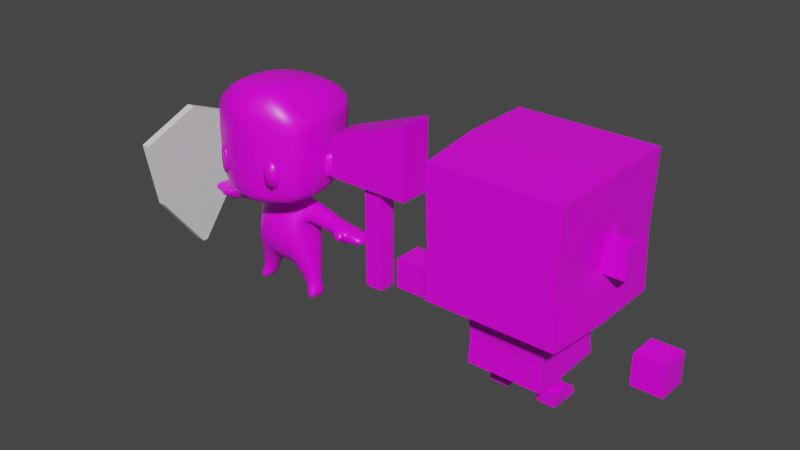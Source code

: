 # Source: HumanoidNew4.blend  (saved by Blender 3.3.6; exported with 4.5.12 LTS)
import bpy
from mathutils import Matrix  # noqa: F401  (used for matrix-valued properties, if any)

bpy.ops.wm.read_factory_settings(use_empty=True)
scene = bpy.context.scene
scene.name = 'Scene'

# ---- collections
col_collection = bpy.data.collections.new('Collection'); scene.collection.children.link(col_collection)
col_collection_2 = bpy.data.collections.new('Collection 2'); scene.collection.children.link(col_collection_2)

# ---- images (referenced by path relative to the original .blend; pixels are not part of the script)
import os
ASSET_DIR = os.environ.get("B2B_ASSET_DIR", "")  # directory of the original .blend (textures are referenced by path, not embedded)
HERE = os.path.dirname(os.path.abspath(__file__))  # packed textures are extracted next to this script under _unpacked/

def load_image(name, relpath, width, height, colorspace="sRGB"):
    """Load a texture the original file referenced (path relative to the .blend, or extracted next to this script)."""
    p = next((c for c in (os.path.join(HERE, relpath), os.path.join(ASSET_DIR, relpath)) if relpath and os.path.exists(c)), "")
    if p:
        img = bpy.data.images.load(p, check_existing=True)
        img.name = name
    else:  # same state as the original file: an image datablock whose file is absent (Cycles renders it pink)
        img = bpy.data.images.new(name, width, height)
        img.source = "FILE"
        img.filepath = "//" + (relpath or name)
    img.colorspace_settings.name = colorspace
    return img
img_palette_psd = load_image('Palette.psd', 'Palette.psd', 1024, 1024, 'sRGB')
img_palette_psd_002 = load_image('Palette.psd.002', 'Palette.psd', 1024, 1024, 'sRGB')

# ---- materials (node trees are filled in below, after node groups)
mat_palette = bpy.data.materials.new('Palette')
mat_palette.alpha_threshold = 0.0
mat_palette.use_transparent_shadow = False
mat_palette.line_color = (0.0, 0.0, 0.0, 1.0)
mat_palette_002 = bpy.data.materials.new('Palette.002')
mat_palette_002.alpha_threshold = 0.0
mat_palette_002.use_transparent_shadow = False
mat_palette_002.line_color = (0.0, 0.0, 0.0, 1.0)

# ---- material node trees
mat_palette.use_nodes = True; mat_palette.node_tree.nodes.clear()
_N = mat_palette.node_tree.nodes; _L = mat_palette.node_tree.links
n0 = _N.new('ShaderNodeOutputMaterial'); n0.name = 'Material Output'; n0.location = (300, 300)
n1 = _N.new('ShaderNodeBsdfPrincipled'); n1.name = 'Principled BSDF'; n1.location = (10, 300)
n1.distribution = 'GGX'
n1.subsurface_method = 'BURLEY'
n1.inputs[2].default_value = 0.4
n1.inputs[3].default_value = 1.45
n1.inputs[27].default_value = (0.0, 0.0, 0.0, 1.0)
n1.inputs[28].default_value = 1.0
n2 = _N.new('ShaderNodeTexImage'); n2.name = 'Image Texture'; n2.location = (-164, 558)
n2.image = img_palette_psd
_L.new(n1.outputs[0], n0.inputs[0])
_L.new(n2.outputs[0], n1.inputs[0])
n0.is_active_output = True
mat_palette_002.use_nodes = True; mat_palette_002.node_tree.nodes.clear()
_N = mat_palette_002.node_tree.nodes; _L = mat_palette_002.node_tree.links
n0 = _N.new('ShaderNodeOutputMaterial'); n0.name = 'Material Output'; n0.location = (300, 300)
n1 = _N.new('ShaderNodeBsdfPrincipled'); n1.name = 'Principled BSDF'; n1.location = (10, 300)
n1.distribution = 'GGX'
n1.subsurface_method = 'BURLEY'
n1.inputs[2].default_value = 0.4
n1.inputs[3].default_value = 1.45
n1.inputs[27].default_value = (0.0, 0.0, 0.0, 1.0)
n1.inputs[28].default_value = 1.0
n2 = _N.new('ShaderNodeTexImage'); n2.name = 'Image Texture'; n2.location = (-164, 558)
n2.image = img_palette_psd_002
_L.new(n1.outputs[0], n0.inputs[0])
_L.new(n2.outputs[0], n1.inputs[0])
n0.is_active_output = True

# ---- world
world_world = bpy.data.worlds.new('World'); scene.world = world_world
world_world.use_nodes = True; world_world.node_tree.nodes.clear()
_N = world_world.node_tree.nodes; _L = world_world.node_tree.links
n0 = _N.new('ShaderNodeOutputWorld'); n0.name = 'World Output'; n0.location = (300, 300)
n1 = _N.new('ShaderNodeBackground'); n1.name = 'Background'; n1.location = (10, 300)
n1.inputs[0].default_value = (0.05088, 0.05088, 0.05088, 1.0)
_L.new(n1.outputs[0], n0.inputs[0])
n0.is_active_output = True
world_world.color = (0.05088, 0.05088, 0.05088)
world_world.use_sun_shadow = False
world_world.sun_shadow_jitter_overblur = 0.0

# ---- meshes
me_cube_007 = bpy.data.meshes.new('Cube.007')
me_cube_007.from_pydata([(-0.1505, 0.024, 0.347), (-0.1617, 0.03457, 0.4096), (-0.1108, -0.005527, 0.3424), (-0.1096, -0.004439, 0.3982), (-0.1634, 0.006599, 0.3476), (-0.1746, 0.01717, 0.4103), (-0.1237, -0.02293, 0.343), (-0.1224, -0.02184, 0.3988), (-0.09361, 0.01711, 0.03638), (-0.05886, 0.01711, 0.03638), (-0.08795, -0.01436, 0.03638), (-0.0624, -0.01321, 0.03638), (-0.1312, -0.08466, 0.5064), (-0.08572, 0.1263, 0.4212), (-0.1336, -0.08806, 0.378), (-0.1377, 0.0007879, 0.5064), (-0.141, 0.0007775, 0.3764), (-0.102, 0.0191, 0.001785), (-0.06929, 0.0191, 0.001785), (-0.07318, -0.02497, 0.001785), (-0.09722, -0.0266, 0.001785), (-0.2452, 0.02849, 0.1977), (-0.2619, 0.02849, 0.2171), (-0.2082, 0.02442, 0.2005), (-0.2211, 0.03111, 0.2286), (-0.2444, -0.02435, 0.1969), (-0.2619, -0.02435, 0.2171), (-0.2082, -0.02167, 0.2015), (-0.2211, -0.03091, 0.2286), (-9.857e-09, -0.1127, 0.5693), (-1.706e-08, 0.1458, 0.4212), (6.524e-11, 0.0007879, 0.5734), (-0.07932, -0.02395, 0.08654), (-0.08248, 0.02782, 0.08561), (-0.07296, -0.03596, 0.147), (-0.07145, 0.05162, 0.1473), (2.35e-09, 0.02692, 0.07949), (-2.703e-09, -0.03092, 0.08209), (-5.655e-09, -0.06469, 0.1476), (4.686e-09, 0.05365, 0.1478), (-0.09361, -1.475e-05, 0.03638), (-0.03157, 0.02924, 0.08576), (-0.03444, -0.02737, 0.08669), (-0.09088, 0.01188, 0.08611), (-0.07032, -0.01021, 0.2579), (-0.08357, 0.01746, 0.2606), (1.92e-09, 0.02201, 0.2774), (-0.01413, 0.01679, 0.2773), (-1.281e-08, -0.1465, 0.3778), (-0.0814, 0.02711, 0.1472), (-0.09703, -0.1237, 0.3354), (-0.09703, -0.1237, 0.4134), (-0.05921, -0.1387, 0.3354), (-0.05921, -0.1387, 0.4134), (-0.05822, -0.1321, 0.4134), (-0.05803, -0.1325, 0.3355), (-0.09604, -0.1172, 0.4134), (-0.09603, -0.1175, 0.3355), (-0.1071, -0.08, 0.2907), (-0.1233, -0.08893, 0.3159), (-0.08411, 0.1122, 0.3673), (-0.08206, 0.1016, 0.3337), (-0.1324, 0.001849, 0.3159), (-0.1197, 0.003267, 0.295), (-1.281e-08, -0.1465, 0.3065), (0.0004985, -0.1269, 0.2814), (-1.475e-08, 0.1299, 0.3441), (-0.04059, 0.1213, 0.3416), (-1.751e-08, 0.1406, 0.3751), (-2.375e-09, -0.02713, 0.2603), (-0.009377, -0.00722, 0.2698), (-0.01557, 0.01348, 0.2706), (-0.05351, 0.05812, 0.3009), (6.558e-09, 0.07505, 0.3064), (-0.05495, -0.1398, 0.3779), (-0.05024, -0.1054, 0.5693), (-0.0552, -0.1356, 0.3085), (-0.03085, -0.02651, 0.2599), (-0.05005, -0.1191, 0.2837), (-0.05015, 0.0007879, 0.5693), (-0.07262, -0.09391, 0.5637), (-0.06902, 0.0007879, 0.5634), (-1.281e-08, -0.1465, 0.5219), (-0.05231, -0.1384, 0.5185), (-0.0531, -0.1385, 0.4896), (-1.291e-08, -0.1478, 0.4895), (-0.1414, 0.0007842, 0.4891), (-0.1354, -0.08516, 0.4869), (-0.005529, -0.009437, 0.2696), (-0.0002538, -0.01105, 0.2696), (-0.0676, -0.02707, 0.2161), (-0.06757, 0.02474, 0.2197), (-0.05196, 0.046, 0.2199), (9.049e-09, -0.05376, 0.21), (-0.0002538, -0.01134, 0.275), (-0.005442, -0.009503, 0.275), (-0.01545, 0.01348, 0.277), (-0.01042, -0.007514, 0.2752), (-0.01634, -0.1254, 0.2821), (-0.01261, -0.02687, 0.2603), (-0.01981, -0.06408, 0.1474), (-0.01645, -0.05264, 0.21), (-0.01573, 0.003608, 0.2697), (-0.03437, -0.05005, 0.2104), (-0.03797, -0.06227, 0.1473), (-0.05521, -0.01918, 0.2595), (-0.0583, -0.05635, 0.1472), (-0.05499, -0.04292, 0.2119), (-0.01547, -0.002455, 0.2759), (-0.01398, -0.002347, 0.2697), (-0.0172, 0.003928, 0.2763), (-0.02056, -0.1458, 0.3065), (-0.1182, -0.04759, 0.2925), (-0.1324, -0.05041, 0.3159), (-0.07654, -0.01764, 0.03638), (-0.06287, -0.02835, 0.08662), (-0.08435, -0.03446, 0.001785), (-0.1424, -0.04848, 0.4878), (-0.1377, -0.04772, 0.5064), (-0.1412, -0.04992, 0.3773), (-0.06837, 0.06607, 0.5497), (-0.08267, 0.1302, 0.503), (-1.69e-08, 0.1476, 0.503), (-1.368e-08, 0.1204, 0.5395), (-0.04753, 0.1201, 0.5337), (-0.04372, 0.1417, 0.4212), (-0.04662, 0.1425, 0.503), (-0.06782, 0.12, 0.5318), (-0.06679, 0.1369, 0.503), (-0.0652, 0.1357, 0.4212), (-0.02107, -0.1479, 0.3779), (-0.01991, -0.1111, 0.5734), (-0.02147, -0.1459, 0.4895), (-0.02186, -0.1451, 0.521), (-0.1041, -0.1176, 0.4882), (-0.09848, -0.1171, 0.513), (-0.098, -0.1137, 0.3117), (-0.08352, -0.1026, 0.2859), (-0.1047, -0.1207, 0.3779), (-0.112, 0.04377, 0.3052), (-0.1216, 0.06285, 0.4031), (-0.1254, 0.06417, 0.5068), (-0.1211, 0.05124, 0.3232), (-0.1239, 0.06489, 0.4882), (-0.08546, 0.1306, 0.4871), (-0.04216, 0.1331, 0.3736), (-0.03766, 0.07191, 0.3033), (-7.207e-09, 0.06404, 0.5587), (-0.05076, 0.06554, 0.555), (-0.02242, 0.1202, 0.5368), (-0.02264, 0.146, 0.503), (-0.02422, 0.0007879, 0.5734), (-0.02383, 0.06475, 0.557), (-0.02172, 0.1385, 0.3743), (-0.02106, 0.1458, 0.4212), (-0.01103, 0.01963, 0.2773), (-0.02054, 0.07486, 0.306), (-0.02103, 0.1278, 0.3432), (6.43e-11, 0.0007544, 0.08091), (-0.0137, 0.000879, 0.08187), (-0.01631, -0.02972, 0.08389), (-0.01488, 0.02803, 0.08149), (-0.06929, 0.0005783, 0.001785), (-0.02711, 0.001006, 0.08622), (-0.05886, 0.0007668, 0.03638), (-0.1181, 0.01781, 0.2538), (-0.1182, -0.01139, 0.2525), (-0.1112, -0.02244, 0.211), (-0.1132, 0.02323, 0.2156), (-0.1737, 0.01672, 0.2355), (-0.1738, -0.01611, 0.2364), (-0.1695, -0.02054, 0.2051), (-0.1709, 0.02197, 0.2072), (-0.2069, 0.02477, 0.2303), (-0.2068, -0.02337, 0.23), (-0.1971, -0.01596, 0.1845), (-0.1987, 0.01808, 0.1847), (-0.1715, -0.02691, 0.2142), (-0.1988, -0.02712, 0.2069), (-0.0792, 0.02903, 0.2422), (-0.1715, 0.02615, 0.2168), (-0.1146, 0.02799, 0.2328), (-0.2006, 0.02476, 0.209), (-0.1976, -0.0007279, 0.1832), (-0.1694, -0.00161, 0.202), (-0.06758, -0.005414, 0.213), (-0.08826, -0.008918, 0.08633), (-0.08145, -0.009517, 0.1471), (-0.1112, -0.001369, 0.2087), (-0.05844, -0.01246, 0.2633), (-0.05833, 0.01811, 0.2675), (3.655e-09, 0.04185, 0.227), (-0.04211, 0.03818, 0.2447), (3.219e-09, 0.03687, 0.2486), (-0.06093, 0.03445, 0.242), (2.075e-09, 0.02378, 0.2705), (-0.009786, 0.01731, 0.2705), (-0.01299, 0.01519, 0.2705), (-0.03388, 0.0256, 0.2623), (2.742e-09, 0.03141, 0.2631), (-0.009957, 0.02893, 0.2627), (-0.02116, 0.02742, 0.2626), (-0.02066, 0.05524, 0.1477), (-0.0134, 0.04417, 0.2255), (-0.01135, 0.03722, 0.2476), (-0.02605, 0.03749, 0.2468), (-0.03217, 0.04623, 0.2242), (-0.04261, 0.05527, 0.1475), (-0.2057, -0.001776, 0.1986), (-0.2448, -0.0003965, 0.1976), (-0.114, 0.1064, 0.5048), (-0.1123, 0.1066, 0.4877), (-0.1105, 0.1066, 0.4183), (-0.09821, 0.08286, 0.3231), (-0.103, 0.09074, 0.348), (-0.02217, -0.0523, 0.5734), (-4.714e-09, -0.05388, 0.5734), (-0.05019, -0.05032, 0.5693), (-0.07091, -0.04908, 0.5635), (-0.09991, -0.0009217, 0.001785), (-0.05876, 0.02848, 0.08568), (-0.07612, 0.01711, 0.03638), (-0.08573, 0.0191, 0.001785), (-0.1677, 0.0379, 0.3798), (-0.1101, -0.004884, 0.3753), (-0.1806, 0.0205, 0.3804), (-0.123, -0.02229, 0.376), (-0.1388, 0.0152, 0.3426), (-0.1517, -0.002205, 0.3432), (-0.1389, 0.01782, 0.4125), (-0.1518, 0.0004179, 0.4132), (-0.1518, -0.0008933, 0.3782), (-0.1389, 0.01651, 0.3776), (-0.2068, -0.001333, 0.2301), (-0.2211, -0.001572, 0.2286), (-0.2619, -0.001283, 0.2171), (-0.02171, 0.1459, 0.4835), (-0.04507, 0.1431, 0.4849), (-0.06642, 0.1394, 0.4855), (-1.699e-08, 0.1465, 0.4825), (-0.06371, 0.1244, 0.3722), (-0.06127, 0.1096, 0.3387), (-0.1182, 0.001191, 0.256), (-0.05839, 0.002645, 0.2654), (-0.1737, -0.0004156, 0.239), (-0.0769, 0.002186, 0.2622), (-0.2179, -0.04205, 0.2226), (-0.1853, -0.03772, 0.2327), (-0.1816, -0.04442, 0.2092), (-0.2081, -0.04195, 0.1999), (-0.05502, 0.04688, 0.2085), (6.745e-09, -0.05547, 0.2002), (-0.06844, -0.02846, 0.2053), (-0.06974, 0.02511, 0.2084), (-0.01697, -0.05443, 0.2002), (-0.06976, -0.006056, 0.2027), (-0.05551, -0.04503, 0.2017), (-0.03493, -0.05197, 0.2005), (3.817e-09, 0.0437, 0.2146), (-0.01454, 0.0459, 0.2133), (-0.03381, 0.04765, 0.2122), (-0.06254, 0.01781, 0.02418), (-0.07929, -0.02357, 0.02418), (-0.0662, -0.01735, 0.02418), (-0.09122, -0.01867, 0.02418), (-0.09657, 0.01781, 0.02418), (-0.06254, 0.0007004, 0.02418), (-0.09583, -0.0003345, 0.02418), (-0.07951, 0.01781, 0.02418)], [], [(232, 229, 3, 224), (224, 3, 7, 226), (231, 230, 5, 225), (225, 5, 1, 223), (227, 228, 4, 0), (230, 229, 1, 5), (262, 263, 11, 114), (40, 186, 43), (40, 10, 32, 186), (221, 220, 41, 9), (60, 214, 212, 13), (70, 97, 108, 109), (60, 240, 241, 61), (14, 87, 117, 119), (188, 185, 90, 167), (268, 222, 17, 265), (18, 162, 219, 17, 222), (267, 40, 8, 265), (266, 162, 18, 261), (21, 22, 24, 23), (27, 28, 26, 25), (25, 26, 235, 209), (23, 208, 209, 21), (28, 234, 235, 26), (72, 61, 241), (140, 142, 62, 16), (220, 35, 207, 41), (35, 220, 33), (115, 42, 104, 106), (177, 171, 167, 166, 170), (41, 161, 159, 163), (186, 32, 34, 187), (67, 145, 153, 157), (123, 149, 152, 147), (48, 130, 111, 64), (239, 236, 150, 122), (54, 53, 52, 55), (52, 53, 51, 50), (57, 50, 51, 56), (52, 50, 57, 55), (56, 51, 53, 54), (60, 13, 129, 240), (59, 113, 112, 58), (61, 213, 214, 60), (58, 137, 136, 59), (146, 67, 157, 156), (119, 113, 59, 14), (96, 139, 213, 72, 47), (112, 110, 108, 58), (121, 210, 127), (135, 83, 75, 80), (76, 74, 138, 136), (76, 78, 98, 111), (79, 217, 215, 151), (81, 218, 217, 79), (237, 238, 128, 126), (82, 133, 132, 85), (83, 135, 134, 84), (85, 132, 130, 48), (84, 134, 138, 74), (103, 101, 99, 77), (102, 110, 96, 71), (99, 88, 70, 77), (70, 88, 95, 97), (254, 101, 103, 257), (257, 103, 107, 256), (96, 63, 139), (250, 35, 49, 253), (94, 95, 88, 89), (89, 88, 99, 69), (108, 97, 78, 137), (259, 203, 191, 258), (254, 251, 93, 101), (45, 245, 243, 190), (103, 77, 105, 107), (255, 252, 90, 185), (109, 108, 110, 102), (102, 189, 105, 109), (98, 78, 97, 95), (77, 70, 109, 105), (111, 98, 65, 64), (44, 90, 107, 105), (112, 113, 62, 63), (112, 63, 96, 110), (264, 20, 116, 262), (164, 163, 42, 11), (267, 219, 20, 264), (268, 221, 9, 261), (266, 164, 11, 263), (62, 113, 119, 16), (119, 117, 86, 16), (86, 117, 118, 15), (147, 152, 151, 31), (142, 139, 63, 62), (125, 237, 236, 154), (126, 124, 149, 150), (79, 148, 120, 81), (129, 238, 237, 125), (128, 127, 124, 126), (131, 133, 82, 29), (120, 141, 15, 81), (111, 130, 74, 76), (130, 132, 84, 74), (118, 117, 87, 12), (136, 137, 78, 76), (136, 138, 14, 59), (135, 80, 12), (138, 134, 87, 14), (132, 133, 83, 84), (58, 108, 137), (134, 135, 12, 87), (140, 143, 211, 212), (15, 141, 143, 86), (86, 143, 140, 16), (145, 125, 154, 153), (146, 156, 155, 47), (75, 83, 133, 131), (121, 127, 128), (120, 127, 210, 141), (120, 148, 124, 127), (47, 72, 146), (151, 215, 216, 31), (151, 152, 148, 79), (152, 149, 124, 148), (150, 149, 123, 122), (153, 154, 30, 68), (154, 236, 239, 30), (155, 156, 73, 46), (156, 157, 66, 73), (157, 153, 68, 66), (164, 9, 41, 163), (163, 159, 160, 42), (160, 37, 38, 100), (161, 41, 207, 202), (160, 159, 158, 37), (43, 186, 187, 49), (114, 115, 32, 10), (158, 159, 161, 36), (245, 242, 166, 44), (165, 242, 245, 45), (168, 91, 185, 188), (242, 244, 170, 166), (172, 180, 181, 168), (172, 168, 188, 184), (166, 167, 90, 44), (244, 233, 174, 170), (178, 177, 248, 249), (176, 172, 184, 183), (176, 182, 180, 172), (23, 182, 176), (23, 176, 183, 208), (28, 27, 178, 174), (24, 234, 233, 173), (177, 178, 175, 171), (168, 181, 179, 91), (169, 244, 242, 165), (180, 182, 173, 169), (33, 8, 40, 43), (42, 160, 100, 104), (181, 180, 169, 165), (179, 181, 165, 45), (183, 184, 171, 175), (256, 107, 90, 252), (105, 189, 44), (190, 243, 102, 71), (91, 179, 194), (259, 202, 207, 260), (191, 203, 204, 193), (192, 194, 190, 198), (193, 204, 200, 199), (190, 194, 179, 45), (195, 196, 155, 46), (155, 196, 197, 47), (47, 197, 71, 96), (198, 190, 71), (199, 200, 196, 195), (196, 200, 201, 197), (197, 201, 198, 71), (114, 11, 42, 115), (260, 207, 35, 250), (200, 204, 205, 201), (43, 49, 35, 33), (204, 203, 206, 205), (205, 206, 92, 192), (201, 205, 192, 198), (115, 106, 34, 32), (161, 202, 39, 36), (92, 91, 194, 192), (220, 221, 8, 33), (208, 183, 175, 27), (209, 208, 27, 25), (144, 211, 210, 121), (212, 214, 142, 140), (72, 213, 61), (214, 213, 139, 142), (218, 118, 12, 80), (212, 211, 144, 13), (217, 218, 80, 75), (216, 215, 131, 29), (215, 217, 75, 131), (219, 162, 19, 116, 20), (4, 225, 223, 0), (228, 231, 225, 4), (2, 224, 226, 6), (227, 232, 224, 2), (0, 223, 232, 227), (6, 226, 231, 228), (7, 3, 229, 230), (2, 6, 228, 227), (226, 7, 230, 231), (223, 1, 229, 232), (178, 27, 175), (182, 23, 24, 173), (233, 234, 28, 174), (235, 234, 24, 22), (209, 235, 22, 21), (236, 237, 126, 150), (128, 238, 144, 121), (218, 81, 15, 118), (144, 238, 129, 13), (241, 67, 146, 72), (241, 240, 145, 67), (240, 129, 125, 145), (233, 244, 169, 173), (210, 211, 143, 141), (102, 243, 189), (184, 188, 167, 171), (243, 245, 44, 189), (246, 249, 248, 247), (177, 170, 247, 248), (174, 178, 249, 246), (170, 174, 246, 247), (255, 185, 91, 253), (187, 255, 253, 49), (206, 260, 250, 92), (203, 259, 260, 206), (106, 256, 252, 34), (187, 34, 252, 255), (100, 38, 251, 254), (202, 259, 258, 39), (92, 250, 253, 91), (104, 257, 256, 106), (100, 254, 257, 104), (162, 266, 263, 19), (222, 268, 261, 18), (40, 267, 264, 10), (10, 264, 262, 114), (164, 266, 261, 9), (219, 267, 265, 17), (221, 268, 265, 8), (116, 19, 263, 262), (98, 95, 94, 65), (101, 93, 69, 99)])
me_cube_007.polygons.foreach_set('use_smooth', [True] * 253)
_k = {(51, 53): 1.0, (50, 51): 1.0, (50, 52): 1.0, (52, 53): 1.0}
me_cube_007.attributes.new('crease_edge', 'FLOAT', 'EDGE').data.foreach_set('value', [_k.get((min(e.vertices), max(e.vertices)), 0.0) for e in me_cube_007.edges])
_uv = me_cube_007.uv_layers.new(name='UVMap')
_uv.uv.foreach_set('vector', [0.08032, 0.9172, 0.08032, 0.9172, 0.08032, 0.9172, 0.08032, 0.9172, 0.08032, 0.9172, 0.08032, 0.9172, 0.08032, 0.9172, 0.08032, 0.9172, 0.08032, 0.9172, 0.08032, 0.9172, 0.08032, 0.9172, 0.08032, 0.9172, 0.08032, 0.9172, 0.08032, 0.9172, 0.08032, 0.9172, 0.08032, 0.9172, 0.08032, 0.9172, 0.08032, 0.9172, 0.08032, 0.9172, 0.08032, 0.9172, 0.08032, 0.9172, 0.08032, 0.9172, 0.08032, 0.9172, 0.08032, 0.9172, 0.08032, 0.9172, 0.08032, 0.9172, 0.08032, 0.9172, 0.08032, 0.9172, 0.08032, 0.9172, 0.08032, 0.9172, 0.08032, 0.9172, 0.08032, 0.9172, 0.08032, 0.9172, 0.08032, 0.9172, 0.08032, 0.9172, 0.08032, 0.9172, 0.08032, 0.9172, 0.08032, 0.9172, 0.08032, 0.9172, 0.08032, 0.9172, 0.08032, 0.9172, 0.08032, 0.9172, 0.08032, 0.9172, 0.08032, 0.9172, 0.08032, 0.9172, 0.08032, 0.9172, 0.08032, 0.9172, 0.08032, 0.9172, 0.08032, 0.9172, 0.08032, 0.9172, 0.08032, 0.9172, 0.08032, 0.9172, 0.08032, 0.9172, 0.08032, 0.9172, 0.08032, 0.9172, 0.08032, 0.9172, 0.08032, 0.9172, 0.08032, 0.9172, 0.08032, 0.9172, 0.08032, 0.9172, 0.08032, 0.9172, 0.08032, 0.9172, 0.08032, 0.9172, 0.08032, 0.9172, 0.08032, 0.9172, 0.08032, 0.9172, 0.08032, 0.9172, 0.08032, 0.9172, 0.08032, 0.9172, 0.08032, 0.9172, 0.08032, 0.9172, 0.08032, 0.9172, 0.08032, 0.9172, 0.08032, 0.9172, 0.08032, 0.9172, 0.08032, 0.9172, 0.08032, 0.9172, 0.08032, 0.9172, 0.08032, 0.9172, 0.08032, 0.9172, 0.08032, 0.9172, 0.08032, 0.9172, 0.08032, 0.9172, 0.08032, 0.9172, 0.08032, 0.9172, 0.08032, 0.9172, 0.08032, 0.9172, 0.08032, 0.9172, 0.08032, 0.9172, 0.08032, 0.9172, 0.08032, 0.9172, 0.08032, 0.9172, 0.08032, 0.9172, 0.08032, 0.9172, 0.08032, 0.9172, 0.08032, 0.9172, 0.08032, 0.9172, 0.08032, 0.9172, 0.08032, 0.9172, 0.08032, 0.9172, 0.08032, 0.9172, 0.08032, 0.9172, 0.08032, 0.9172, 0.08032, 0.9172, 0.08032, 0.9172, 0.08032, 0.9172, 0.08032, 0.9172, 0.08032, 0.9172, 0.08032, 0.9172, 0.08032, 0.9172, 0.08032, 0.9172, 0.08032, 0.9172, 0.08032, 0.9172, 0.08032, 0.9172, 0.08032, 0.9172, 0.08032, 0.9172, 0.08032, 0.9172, 0.08032, 0.9172, 0.08032, 0.9172, 0.08032, 0.9172, 0.08032, 0.9172, 0.08032, 0.9172, 0.08032, 0.9172, 0.08032, 0.9172, 0.08032, 0.9172, 0.08032, 0.9172, 0.08032, 0.9172, 0.08032, 0.9172, 0.08032, 0.9172, 0.08032, 0.9172, 0.08032, 0.9172, 0.08032, 0.9172, 0.08032, 0.9172, 0.08032, 0.9172, 0.08032, 0.9172, 0.08032, 0.9172, 0.08032, 0.9172, 0.08032, 0.9172, 0.08032, 0.9172, 0.08032, 0.9172, 0.08032, 0.9172, 0.08032, 0.9172, 0.08032, 0.9172, 0.625, 0.4461, 0.625, 0.5, 0.375, 0.5, 0.3766, 0.4495, 0.375, 0.5, 0.625, 0.5, 0.625, 0.75, 0.375, 0.75, 0.375, 0.8005, 0.375, 0.75, 0.625, 0.75, 0.625, 0.8039, 0.375, 0.5, 0.375, 0.75, 0.3245, 0.75, 0.3245, 0.5, 0.6789, 0.75, 0.625, 0.75, 0.625, 0.5, 0.6789, 0.5, 0.08032, 0.9172, 0.08032, 0.9172, 0.08032, 0.9172, 0.08032, 0.9172, 0.08032, 0.9172, 0.08032, 0.9172, 0.08032, 0.9172, 0.08032, 0.9172, 0.08032, 0.9172, 0.08032, 0.9172, 0.08032, 0.9172, 0.08032, 0.9172, 0.08032, 0.9172, 0.08032, 0.9172, 0.08032, 0.9172, 0.08032, 0.9172, 0.08032, 0.9172, 0.08032, 0.9172, 0.08032, 0.9172, 0.08032, 0.9172, 0.08032, 0.9172, 0.08032, 0.9172, 0.08032, 0.9172, 0.08032, 0.9172, 0.08032, 0.9172, 0.08032, 0.9172, 0.08032, 0.9172, 0.08032, 0.9172, 0.08032, 0.9172, 0.08032, 0.9172, 0.08032, 0.9172, 0.08032, 0.9172, 0.08032, 0.9172, 0.08032, 0.9172, 0.08032, 0.9172, 0.08032, 0.9172, 0.08032, 0.9172, 0.08032, 0.9172, 0.08032, 0.9172, 0.08032, 0.9172, 0.08032, 0.9172, 0.08032, 0.9172, 0.08032, 0.9172, 0.08032, 0.9172, 0.08032, 0.9172, 0.08032, 0.9172, 0.08032, 0.9172, 0.08032, 0.9172, 0.08032, 0.9172, 0.08032, 0.9172, 0.08032, 0.9172, 0.08032, 0.9172, 0.08032, 0.9172, 0.08032, 0.9172, 0.08032, 0.9172, 0.08032, 0.9172, 0.08032, 0.9172, 0.08032, 0.9172, 0.08032, 0.9172, 0.08032, 0.9172, 0.08032, 0.9172, 0.08032, 0.9172, 0.08032, 0.9172, 0.08032, 0.9172, 0.08032, 0.9172, 0.08032, 0.9172, 0.08032, 0.9172, 0.08032, 0.9172, 0.08032, 0.9172, 0.08032, 0.9172, 0.08032, 0.9172, 0.08032, 0.9172, 0.08032, 0.9172, 0.08032, 0.9172, 0.08032, 0.9172, 0.08032, 0.9172, 0.08032, 0.9172, 0.08032, 0.9172, 0.08032, 0.9172, 0.08032, 0.9172, 0.08032, 0.9172, 0.08032, 0.9172, 0.08032, 0.9172, 0.08032, 0.9172, 0.08032, 0.9172, 0.08032, 0.9172, 0.08032, 0.9172, 0.08032, 0.9172, 0.08032, 0.9172, 0.08032, 0.9172, 0.08032, 0.9172, 0.08032, 0.9172, 0.08032, 0.9172, 0.08032, 0.9172, 0.08032, 0.9172, 0.08032, 0.9172, 0.08032, 0.9172, 0.08032, 0.9172, 0.08032, 0.9172, 0.08032, 0.9172, 0.08032, 0.9172, 0.08032, 0.9172, 0.08032, 0.9172, 0.08032, 0.9172, 0.08032, 0.9172, 0.08032, 0.9172, 0.08032, 0.9172, 0.08032, 0.9172, 0.08032, 0.9172, 0.08032, 0.9172, 0.08032, 0.9172, 0.08032, 0.9172, 0.08032, 0.9172, 0.08032, 0.9172, 0.08032, 0.9172, 0.08032, 0.9172, 0.08032, 0.9172, 0.08032, 0.9172, 0.08032, 0.9172, 0.08032, 0.9172, 0.08032, 0.9172, 0.08032, 0.9172, 0.08032, 0.9172, 0.08032, 0.9172, 0.08032, 0.9172, 0.08032, 0.9172, 0.08032, 0.9172, 0.08032, 0.9172, 0.08032, 0.9172, 0.08032, 0.9172, 0.08032, 0.9172, 0.08032, 0.9172, 0.08032, 0.9172, 0.08032, 0.9172, 0.08032, 0.9172, 0.08032, 0.9172, 0.08032, 0.9172, 0.08032, 0.9172, 0.08032, 0.9172, 0.08032, 0.9172, 0.08032, 0.9172, 0.08032, 0.9172, 0.08032, 0.9172, 0.08032, 0.9172, 0.08032, 0.9172, 0.08032, 0.9172, 0.08032, 0.9172, 0.08032, 0.9172, 0.08032, 0.9172, 0.08032, 0.9172, 0.08032, 0.9172, 0.08032, 0.9172, 0.08032, 0.9172, 0.08032, 0.9172, 0.08032, 0.9172, 0.08032, 0.9172, 0.08032, 0.9172, 0.08032, 0.9172, 0.08032, 0.9172, 0.08032, 0.9172, 0.08032, 0.9172, 0.08032, 0.9172, 0.08032, 0.9172, 0.08032, 0.9172, 0.08032, 0.9172, 0.08032, 0.9172, 0.08032, 0.9172, 0.08032, 0.9172, 0.08032, 0.9172, 0.08032, 0.9172, 0.08032, 0.9172, 0.08032, 0.9172, 0.08032, 0.9172, 0.08032, 0.9172, 0.08032, 0.9172, 0.08032, 0.9172, 0.08032, 0.9172, 0.08032, 0.9172, 0.08032, 0.9172, 0.08032, 0.9172, 0.08032, 0.9172, 0.08032, 0.9172, 0.08032, 0.9172, 0.08032, 0.9172, 0.08032, 0.9172, 0.08032, 0.9172, 0.08032, 0.9172, 0.08032, 0.9172, 0.08032, 0.9172, 0.08032, 0.9172, 0.08032, 0.9172, 0.08032, 0.9172, 0.08032, 0.9172, 0.08032, 0.9172, 0.08032, 0.9172, 0.08032, 0.9172, 0.08032, 0.9172, 0.08032, 0.9172, 0.08032, 0.9172, 0.08032, 0.9172, 0.08032, 0.9172, 0.08032, 0.9172, 0.08032, 0.9172, 0.08032, 0.9172, 0.08032, 0.9172, 0.08032, 0.9172, 0.08032, 0.9172, 0.08032, 0.9172, 0.08032, 0.9172, 0.08032, 0.9172, 0.08032, 0.9172, 0.08032, 0.9172, 0.08032, 0.9172, 0.08032, 0.9172, 0.08032, 0.9172, 0.08032, 0.9172, 0.08032, 0.9172, 0.08032, 0.9172, 0.08032, 0.9172, 0.08032, 0.9172, 0.08032, 0.9172, 0.08032, 0.9172, 0.08032, 0.9172, 0.08032, 0.9172, 0.08032, 0.9172, 0.08032, 0.9172, 0.08032, 0.9172, 0.08032, 0.9172, 0.08032, 0.9172, 0.08032, 0.9172, 0.08032, 0.9172, 0.08032, 0.9172, 0.08032, 0.9172, 0.08032, 0.9172, 0.08032, 0.9172, 0.08032, 0.9172, 0.08032, 0.9172, 0.08032, 0.9172, 0.08032, 0.9172, 0.08032, 0.9172, 0.08032, 0.9172, 0.08032, 0.9172, 0.08032, 0.9172, 0.08032, 0.9172, 0.08032, 0.9172, 0.08032, 0.9172, 0.08032, 0.9172, 0.08032, 0.9172, 0.08032, 0.9172, 0.08032, 0.9172, 0.08032, 0.9172, 0.08032, 0.9172, 0.08032, 0.9172, 0.08032, 0.9172, 0.08032, 0.9172, 0.08032, 0.9172, 0.08032, 0.9172, 0.08032, 0.9172, 0.08032, 0.9172, 0.08032, 0.9172, 0.08032, 0.9172, 0.08032, 0.9172, 0.08032, 0.9172, 0.08032, 0.9172, 0.08032, 0.9172, 0.08032, 0.9172, 0.08032, 0.9172, 0.08032, 0.9172, 0.08032, 0.9172, 0.08032, 0.9172, 0.08032, 0.9172, 0.08032, 0.9172, 0.08032, 0.9172, 0.08032, 0.9172, 0.08032, 0.9172, 0.08032, 0.9172, 0.08032, 0.9172, 0.08032, 0.9172, 0.08032, 0.9172, 0.08032, 0.9172, 0.08032, 0.9172, 0.08032, 0.9172, 0.08032, 0.9172, 0.08032, 0.9172, 0.08032, 0.9172, 0.08032, 0.9172, 0.08032, 0.9172, 0.08032, 0.9172, 0.08032, 0.9172, 0.08032, 0.9172, 0.08032, 0.9172, 0.08032, 0.9172, 0.08032, 0.9172, 0.08032, 0.9172, 0.08032, 0.9172, 0.08032, 0.9172, 0.08032, 0.9172, 0.08032, 0.9172, 0.08032, 0.9172, 0.08032, 0.9172, 0.08032, 0.9172, 0.08032, 0.9172, 0.08032, 0.9172, 0.08032, 0.9172, 0.08032, 0.9172, 0.08032, 0.9172, 0.08032, 0.9172, 0.08032, 0.9172, 0.08032, 0.9172, 0.08032, 0.9172, 0.08032, 0.9172, 0.08032, 0.9172, 0.08032, 0.9172, 0.08032, 0.9172, 0.08032, 0.9172, 0.08032, 0.9172, 0.08032, 0.9172, 0.08032, 0.9172, 0.08032, 0.9172, 0.08032, 0.9172, 0.08032, 0.9172, 0.08032, 0.9172, 0.08032, 0.9172, 0.08032, 0.9172, 0.08032, 0.9172, 0.08032, 0.9172, 0.08032, 0.9172, 0.08032, 0.9172, 0.08032, 0.9172, 0.08032, 0.9172, 0.08032, 0.9172, 0.08032, 0.9172, 0.08032, 0.9172, 0.08032, 0.9172, 0.08032, 0.9172, 0.08032, 0.9172, 0.08032, 0.9172, 0.08032, 0.9172, 0.08032, 0.9172, 0.08032, 0.9172, 0.08032, 0.9172, 0.08032, 0.9172, 0.08032, 0.9172, 0.08032, 0.9172, 0.08032, 0.9172, 0.08032, 0.9172, 0.08032, 0.9172, 0.08032, 0.9172, 0.08032, 0.9172, 0.08032, 0.9172, 0.08032, 0.9172, 0.08032, 0.9172, 0.08032, 0.9172, 0.08032, 0.9172, 0.08032, 0.9172, 0.08032, 0.9172, 0.08032, 0.9172, 0.08032, 0.9172, 0.08032, 0.9172, 0.08032, 0.9172, 0.08032, 0.9172, 0.08032, 0.9172, 0.08032, 0.9172, 0.08032, 0.9172, 0.08032, 0.9172, 0.08032, 0.9172, 0.08032, 0.9172, 0.08032, 0.9172, 0.08032, 0.9172, 0.08032, 0.9172, 0.08032, 0.9172, 0.08032, 0.9172, 0.08032, 0.9172, 0.08032, 0.9172, 0.08032, 0.9172, 0.08032, 0.9172, 0.08032, 0.9172, 0.08032, 0.9172, 0.08032, 0.9172, 0.08032, 0.9172, 0.08032, 0.9172, 0.08032, 0.9172, 0.08032, 0.9172, 0.08032, 0.9172, 0.08032, 0.9172, 0.08032, 0.9172, 0.08032, 0.9172, 0.08032, 0.9172, 0.08032, 0.9172, 0.08032, 0.9172, 0.08032, 0.9172, 0.08032, 0.9172, 0.08032, 0.9172, 0.08032, 0.9172, 0.08032, 0.9172, 0.08032, 0.9172, 0.08032, 0.9172, 0.08032, 0.9172, 0.08032, 0.9172, 0.08032, 0.9172, 0.08032, 0.9172, 0.08032, 0.9172, 0.08032, 0.9172, 0.08032, 0.9172, 0.08032, 0.9172, 0.08032, 0.9172, 0.08032, 0.9172, 0.08032, 0.9172, 0.08032, 0.9172, 0.08032, 0.9172, 0.08032, 0.9172, 0.08032, 0.9172, 0.08032, 0.9172, 0.08032, 0.9172, 0.08032, 0.9172, 0.08032, 0.9172, 0.08032, 0.9172, 0.08032, 0.9172, 0.08032, 0.9172, 0.08032, 0.9172, 0.08032, 0.9172, 0.08032, 0.9172, 0.08032, 0.9172, 0.08032, 0.9172, 0.08032, 0.9172, 0.08032, 0.9172, 0.08032, 0.9172, 0.08032, 0.9172, 0.08032, 0.9172, 0.08032, 0.9172, 0.08032, 0.9172, 0.08032, 0.9172, 0.08032, 0.9172, 0.08032, 0.9172, 0.08032, 0.9172, 0.08032, 0.9172, 0.08032, 0.9172, 0.08032, 0.9172, 0.08032, 0.9172, 0.08032, 0.9172, 0.08032, 0.9172, 0.08032, 0.9172, 0.08032, 0.9172, 0.08032, 0.9172, 0.08032, 0.9172, 0.08032, 0.9172, 0.08032, 0.9172, 0.08032, 0.9172, 0.08032, 0.9172, 0.08032, 0.9172, 0.08032, 0.9172, 0.08032, 0.9172, 0.08032, 0.9172, 0.08032, 0.9172, 0.08032, 0.9172, 0.08032, 0.9172, 0.08032, 0.9172, 0.08032, 0.9172, 0.08032, 0.9172, 0.08032, 0.9172, 0.08032, 0.9172, 0.08032, 0.9172, 0.08032, 0.9172, 0.08032, 0.9172, 0.08032, 0.9172, 0.08032, 0.9172, 0.08032, 0.9172, 0.08032, 0.9172, 0.08032, 0.9172, 0.08032, 0.9172, 0.08032, 0.9172, 0.08032, 0.9172, 0.08032, 0.9172, 0.08032, 0.9172, 0.08032, 0.9172, 0.08032, 0.9172, 0.08032, 0.9172, 0.08032, 0.9172, 0.08032, 0.9172, 0.08032, 0.9172, 0.08032, 0.9172, 0.08032, 0.9172, 0.08032, 0.9172, 0.08032, 0.9172, 0.08032, 0.9172, 0.08032, 0.9172, 0.08032, 0.9172, 0.08032, 0.9172, 0.08032, 0.9172, 0.08032, 0.9172, 0.08032, 0.9172, 0.08032, 0.9172, 0.08032, 0.9172, 0.08032, 0.9172, 0.08032, 0.9172, 0.08032, 0.9172, 0.08032, 0.9172, 0.08032, 0.9172, 0.08032, 0.9172, 0.08032, 0.9172, 0.08032, 0.9172, 0.08032, 0.9172, 0.08032, 0.9172, 0.08032, 0.9172, 0.08032, 0.9172, 0.08032, 0.9172, 0.08032, 0.9172, 0.08032, 0.9172, 0.08032, 0.9172, 0.08032, 0.9172, 0.08032, 0.9172, 0.08032, 0.9172, 0.08032, 0.9172, 0.08032, 0.9172, 0.08032, 0.9172, 0.08032, 0.9172, 0.08032, 0.9172, 0.08032, 0.9172, 0.08032, 0.9172, 0.08032, 0.9172, 0.08032, 0.9172, 0.08032, 0.9172, 0.08032, 0.9172, 0.08032, 0.9172, 0.08032, 0.9172, 0.08032, 0.9172, 0.08032, 0.9172, 0.08032, 0.9172, 0.08032, 0.9172, 0.08032, 0.9172, 0.08032, 0.9172, 0.08032, 0.9172, 0.08032, 0.9172, 0.08032, 0.9172, 0.08032, 0.9172, 0.08032, 0.9172, 0.08032, 0.9172, 0.08032, 0.9172, 0.08032, 0.9172, 0.08032, 0.9172, 0.08032, 0.9172, 0.08032, 0.9172, 0.08032, 0.9172, 0.08032, 0.9172, 0.08032, 0.9172, 0.08032, 0.9172, 0.08032, 0.9172, 0.08032, 0.9172, 0.08032, 0.9172, 0.08032, 0.9172, 0.08032, 0.9172, 0.08032, 0.9172, 0.08032, 0.9172, 0.08032, 0.9172, 0.08032, 0.9172, 0.08032, 0.9172, 0.08032, 0.9172, 0.08032, 0.9172, 0.08032, 0.9172, 0.08032, 0.9172, 0.08032, 0.9172, 0.08032, 0.9172, 0.08032, 0.9172, 0.08032, 0.9172, 0.08032, 0.9172, 0.08032, 0.9172, 0.08032, 0.9172, 0.08032, 0.9172, 0.08032, 0.9172, 0.08032, 0.9172, 0.08032, 0.9172, 0.08032, 0.9172, 0.08032, 0.9172, 0.08032, 0.9172, 0.08032, 0.9172, 0.08032, 0.9172, 0.08032, 0.9172, 0.08032, 0.9172, 0.08032, 0.9172, 0.08032, 0.9172, 0.08032, 0.9172, 0.08032, 0.9172, 0.08032, 0.9172, 0.08032, 0.9172, 0.08032, 0.9172, 0.08032, 0.9172, 0.08032, 0.9172, 0.08032, 0.9172, 0.08032, 0.9172, 0.08032, 0.9172, 0.08032, 0.9172, 0.08032, 0.9172, 0.08032, 0.9172, 0.08032, 0.9172, 0.08032, 0.9172, 0.08032, 0.9172, 0.08032, 0.9172, 0.08032, 0.9172, 0.08032, 0.9172, 0.08032, 0.9172, 0.08032, 0.9172, 0.08032, 0.9172, 0.08032, 0.9172, 0.08032, 0.9172, 0.08032, 0.9172, 0.08032, 0.9172, 0.08032, 0.9172, 0.08032, 0.9172, 0.08032, 0.9172, 0.08032, 0.9172, 0.08032, 0.9172, 0.08032, 0.9172, 0.08032, 0.9172, 0.08032, 0.9172, 0.08032, 0.9172, 0.08032, 0.9172, 0.08032, 0.9172, 0.08032, 0.9172, 0.08032, 0.9172, 0.08032, 0.9172, 0.08032, 0.9172, 0.08032, 0.9172, 0.08032, 0.9172, 0.08032, 0.9172, 0.08032, 0.9172, 0.08032, 0.9172, 0.08032, 0.9172, 0.08032, 0.9172, 0.08032, 0.9172, 0.08032, 0.9172, 0.08032, 0.9172, 0.08032, 0.9172, 0.08032, 0.9172, 0.08032, 0.9172, 0.08032, 0.9172, 0.08032, 0.9172, 0.08032, 0.9172, 0.08032, 0.9172, 0.08032, 0.9172, 0.08032, 0.9172, 0.08032, 0.9172, 0.08032, 0.9172, 0.08032, 0.9172, 0.08032, 0.9172, 0.08032, 0.9172, 0.08032, 0.9172, 0.08032, 0.9172, 0.08032, 0.9172, 0.08032, 0.9172, 0.08032, 0.9172, 0.08032, 0.9172, 0.08032, 0.9172, 0.08032, 0.9172, 0.08032, 0.9172, 0.08032, 0.9172, 0.08032, 0.9172, 0.08032, 0.9172, 0.08032, 0.9172, 0.08032, 0.9172, 0.08032, 0.9172, 0.08032, 0.9172, 0.08032, 0.9172, 0.08032, 0.9172, 0.08032, 0.9172, 0.08032, 0.9172, 0.08032, 0.9172, 0.08032, 0.9172, 0.08032, 0.9172, 0.08032, 0.9172, 0.08032, 0.9172, 0.08032, 0.9172, 0.08032, 0.9172, 0.08032, 0.9172, 0.08032, 0.9172, 0.08032, 0.9172, 0.08032, 0.9172, 0.08032, 0.9172, 0.08032, 0.9172, 0.08032, 0.9172, 0.08032, 0.9172, 0.08032, 0.9172, 0.08032, 0.9172, 0.08032, 0.9172, 0.08032, 0.9172, 0.08032, 0.9172, 0.08032, 0.9172, 0.08032, 0.9172, 0.08032, 0.9172, 0.08032, 0.9172, 0.08032, 0.9172, 0.08032, 0.9172, 0.08032, 0.9172, 0.08032, 0.9172, 0.08032, 0.9172, 0.08032, 0.9172, 0.08032, 0.9172, 0.08032, 0.9172, 0.08032, 0.9172, 0.08032, 0.9172, 0.08032, 0.9172, 0.08032, 0.9172, 0.08032, 0.9172, 0.08032, 0.9172, 0.08032, 0.9172, 0.08032, 0.9172, 0.08032, 0.9172, 0.08032, 0.9172, 0.08032, 0.9172, 0.08032, 0.9172, 0.08032, 0.9172, 0.08032, 0.9172, 0.08032, 0.9172, 0.08032, 0.9172, 0.08032, 0.9172, 0.08032, 0.9172, 0.08032, 0.9172, 0.08032, 0.9172, 0.08032, 0.9172, 0.08032, 0.9172, 0.08032, 0.9172, 0.08032, 0.9172, 0.08032, 0.9172, 0.08032, 0.9172, 0.08032, 0.9172, 0.08032, 0.9172, 0.08032, 0.9172, 0.08032, 0.9172, 0.08032, 0.9172, 0.08032, 0.9172, 0.08032, 0.9172, 0.08032, 0.9172, 0.08032, 0.9172, 0.08032, 0.9172, 0.08032, 0.9172, 0.08032, 0.9172, 0.08032, 0.9172, 0.08032, 0.9172, 0.08032, 0.9172, 0.08032, 0.9172, 0.08032, 0.9172, 0.08032, 0.9172, 0.08032, 0.9172, 0.08032, 0.9172, 0.08032, 0.9172, 0.08032, 0.9172, 0.08032, 0.9172, 0.08032, 0.9172, 0.08032, 0.9172, 0.08032, 0.9172, 0.08032, 0.9172, 0.08032, 0.9172, 0.08032, 0.9172, 0.08032, 0.9172, 0.08032, 0.9172, 0.08032, 0.9172, 0.08032, 0.9172, 0.08032, 0.9172, 0.08032, 0.9172, 0.08032, 0.9172, 0.08032, 0.9172, 0.08032, 0.9172, 0.08032, 0.9172, 0.08032, 0.9172, 0.08032, 0.9172, 0.08032, 0.9172, 0.08032, 0.9172, 0.08032, 0.9172, 0.08032, 0.9172, 0.08032, 0.9172, 0.08032, 0.9172, 0.08032, 0.9172, 0.08032, 0.9172, 0.08032, 0.9172, 0.08032, 0.9172, 0.08032, 0.9172, 0.08032, 0.9172, 0.08032, 0.9172, 0.08032, 0.9172, 0.08032, 0.9172, 0.08032, 0.9172, 0.08032, 0.9172, 0.08032, 0.9172, 0.08032, 0.9172, 0.08032, 0.9172, 0.08032, 0.9172, 0.08032, 0.9172, 0.08032, 0.9172, 0.08032, 0.9172, 0.08032, 0.9172, 0.08032, 0.9172, 0.08032, 0.9172, 0.08032, 0.9172, 0.08032, 0.9172, 0.08032, 0.9172, 0.08032, 0.9172, 0.08032, 0.9172, 0.08032, 0.9172, 0.08032, 0.9172, 0.08032, 0.9172, 0.08032, 0.9172, 0.08032, 0.9172, 0.08032, 0.9172, 0.08032, 0.9172, 0.08032, 0.9172, 0.08032, 0.9172, 0.08032, 0.9172, 0.08032, 0.9172, 0.08032, 0.9172, 0.08032, 0.9172, 0.08032, 0.9172, 0.08032, 0.9172, 0.08032, 0.9172, 0.08032, 0.9172, 0.08032, 0.9172, 0.08032, 0.9172, 0.08032, 0.9172, 0.08032, 0.9172, 0.08032, 0.9172, 0.08032, 0.9172, 0.08032, 0.9172, 0.08032, 0.9172, 0.08032, 0.9172, 0.08032, 0.9172, 0.08032, 0.9172, 0.08032, 0.9172, 0.08032, 0.9172, 0.08032, 0.9172, 0.08032, 0.9172, 0.08032, 0.9172, 0.08032, 0.9172, 0.08032, 0.9172, 0.08032, 0.9172, 0.08032, 0.9172, 0.08032, 0.9172, 0.08032, 0.9172, 0.08032, 0.9172, 0.08032, 0.9172])
me_cube_007.materials.append(mat_palette)
me_cube_007.use_remesh_fix_poles = True
me_cube_007.use_remesh_preserve_attributes = False
me_cube_007.update()
me_cube_001 = bpy.data.meshes.new('Cube.001')
me_cube_001.from_pydata([(0.2108, -0.006291, 0.3557), (0.2108, -0.006291, 0.4296), (0.1369, -0.006291, 0.3557), (0.1369, -0.006291, 0.4296), (0.2108, 0.03086, 0.3557), (0.2108, 0.03086, 0.4296), (0.1369, 0.03086, 0.3557), (0.1369, 0.03086, 0.4296), (0.07564, -0.01354, 0.03638), (0.04804, -0.01354, 0.03638), (0.07564, 0.01406, 0.03638), (0.04804, 0.01406, 0.03638), (0.1702, 0.1702, 0.5734), (0.1702, 0.1702, 0.2425), (0.153, -0.168, 0.378), (0.1637, 0.1715, 0.378), (0.1702, -0.0007878, 0.5734), (0.1586, -0.0007775, 0.3764), (0.08493, -0.0191, 0.001785), (0.08789, -0.02161, 0.03713), (0.03873, -0.0191, 0.001785), (0.03577, -0.02161, 0.03713), (0.08504, 0.05451, 0.000964), (0.08504, 0.05451, 0.01841), (0.03862, 0.05451, 0.000964), (0.03862, 0.05451, 0.01841), (0.03873, 0.02132, 0.001785), (0.03577, 0.02257, 0.03713), (0.08493, 0.02132, 0.001785), (0.08789, 0.02257, 0.03713), (0.04275, 0.02361, 0.02077), (0.0809, 0.02361, 0.02077), (0.3372, -0.04359, 0.156), (0.3372, -0.04359, 0.2299), (0.2633, -0.04359, 0.156), (0.2633, -0.04359, 0.2299), (0.3372, 0.0303, 0.156), (0.3372, 0.0303, 0.2299), (0.2633, 0.0303, 0.156), (0.2633, 0.0303, 0.2299), (0.1591, -0.1702, 0.5602), (0.1591, -0.1662, 0.2461), (0.1702, -0.0007878, 0.2425), (-2.98e-08, 0.1702, 0.5734), (-2.98e-08, 0.1702, 0.2425), (2.98e-08, -0.168, 0.378), (0.0, -0.0007879, 0.5734), (2.98e-08, -0.1662, 0.2461), (2.98e-08, -0.1702, 0.5602), (0.09448, 0.1003, 0.08934), (0.09424, -0.09546, 0.08274), (0.09116, 0.09394, 0.147), (0.09095, -0.09301, 0.1473), (0.0, -0.09537, 0.08328), (-2.837e-16, 0.1004, 0.08988), (-7.881e-16, 0.09403, 0.1476), (-6.159e-16, -0.09292, 0.1478), (0.07564, -0.01354, 0.08561), (0.04804, -0.01354, 0.08576), (0.04804, 0.01406, 0.08669), (0.07564, 0.01406, 0.08654), (-1.72e-08, 0.09788, 0.2425), (0.09898, 0.09565, 0.2425), (0.09878, -0.0007879, 0.2425), (1.844e-08, -0.1031, 0.2448), (0.09872, -0.1011, 0.2447), (-2.98e-08, 0.1702, 0.3778), (0.09436, 0.005634, 0.08615), (0.09105, 0.0005752, 0.1472), (0.1277, 0.1757, 0.3777), (0.1277, 0.1757, 0.4184), (0.08702, 0.1757, 0.3777), (0.08702, 0.1757, 0.4184), (0.08702, 0.1713, 0.4184), (0.0867, 0.1715, 0.3778), (0.1277, 0.1713, 0.4184), (0.1276, 0.1715, 0.3778)], [], [(0, 1, 3, 2), (2, 3, 7, 6), (6, 7, 5, 4), (4, 5, 1, 0), (2, 6, 4, 0), (7, 3, 1, 5), (58, 9, 8, 57), (11, 9, 58, 59), (10, 11, 59, 60), (57, 8, 10, 60), (46, 48, 16), (17, 16, 14), (44, 13, 62, 61), (66, 15, 13, 44), (42, 41, 65, 63), (15, 16, 17), (43, 46, 16), (18, 19, 21, 20), (26, 30, 25, 24), (24, 25, 23, 22), (28, 29, 19, 18), (26, 24, 22, 28), (10, 29, 27, 11), (30, 27, 29, 31), (20, 26, 28, 18), (28, 31, 29), (20, 21, 27, 26), (22, 23, 31, 28), (25, 30, 31, 23), (26, 27, 30), (32, 33, 35, 34), (34, 35, 39, 38), (38, 39, 37, 36), (36, 37, 33, 32), (34, 38, 36, 32), (39, 35, 33, 37), (42, 15, 17), (41, 42, 14), (21, 9, 11, 27), (9, 21, 19, 8), (41, 14, 47), (52, 65, 64, 56), (65, 52, 68, 63), (50, 67, 68, 52), (53, 50, 52, 56), (49, 54, 55, 51), (62, 51, 55, 61), (50, 53, 58, 57), (49, 67, 60), (10, 8, 19, 29), (59, 54, 49, 60), (58, 53, 54, 59), (68, 67, 49, 51), (63, 68, 51, 62), (57, 67, 50), (60, 67, 57), (12, 15, 66, 43), (65, 41, 47, 64), (62, 13, 42, 63), (47, 14, 45), (40, 48, 45, 14), (16, 48, 40), (16, 12, 43), (16, 15, 12), (15, 42, 13), (14, 16, 40), (14, 42, 17), (73, 72, 71, 74), (71, 72, 70, 69), (76, 69, 70, 75), (71, 69, 76, 74), (75, 70, 72, 73)])
_uv = me_cube_001.uv_layers.new(name='UVMap')
_uv.uv.foreach_set('vector', [0.02769, 0.8813, 0.02769, 0.8927, 0.02769, 0.8927, 0.02769, 0.8813, 0.02769, 0.8813, 0.02769, 0.8927, 0.02769, 0.8931, 0.02769, 0.8814, 0.02769, 0.8814, 0.02769, 0.8931, 0.02769, 0.8931, 0.02769, 0.8814, 0.02769, 0.8814, 0.02769, 0.8931, 0.02769, 0.8927, 0.02769, 0.8813, 0.02769, 0.8813, 0.02769, 0.8814, 0.02769, 0.8814, 0.02769, 0.8813, 0.02769, 0.8931, 0.02769, 0.8927, 0.02769, 0.8927, 0.02769, 0.8931, 0.01156, 0.8001, 0.01156, 0.8306, 0.01156, 0.8307, 0.01156, 0.8002, 0.01156, 0.8296, 0.01156, 0.8306, 0.01156, 0.8001, 0.01156, 0.7993, 0.01156, 0.8297, 0.01156, 0.8296, 0.01156, 0.7993, 0.01156, 0.7994, 0.01156, 0.8002, 0.01156, 0.8307, 0.01156, 0.8297, 0.01156, 0.7994, 0.02782, 0.918, 0.02782, 0.918, 0.02782, 0.918, 0.02769, 0.8845, 0.02782, 0.918, 0.02769, 0.8842, 0.02769, 0.8619, 0.02769, 0.8618, 0.02769, 0.8628, 0.02769, 0.8629, 0.02773, 0.8799, 0.02769, 0.8856, 0.02769, 0.8618, 0.02769, 0.8619, 0.02769, 0.8639, 0.02769, 0.8659, 0.02769, 0.8652, 0.02769, 0.8639, 0.02769, 0.8856, 0.02782, 0.918, 0.02769, 0.8845, 0.02782, 0.918, 0.02782, 0.918, 0.02782, 0.918, 0.05038, 0.839, 0.05038, 0.9263, 0.05038, 0.9264, 0.05038, 0.8402, 0.05038, 0.8516, 0.05038, 0.8924, 0.05038, 0.8913, 0.05038, 0.8575, 0.05038, 0.8575, 0.05038, 0.8913, 0.05038, 0.8909, 0.05038, 0.8567, 0.05038, 0.8507, 0.05038, 0.9271, 0.05038, 0.9263, 0.05038, 0.839, 0.05038, 0.8516, 0.05038, 0.8575, 0.05038, 0.8567, 0.05038, 0.8507, 0.05038, 0.9253, 0.05038, 0.9271, 0.05038, 0.9272, 0.05038, 0.9254, 0.05038, 0.8924, 0.05038, 0.9272, 0.05038, 0.9271, 0.05038, 0.892, 0.05038, 0.8402, 0.05038, 0.8516, 0.05038, 0.8507, 0.05038, 0.839, 0.05038, 0.8507, 0.05038, 0.892, 0.05038, 0.9271, 0.05038, 0.8402, 0.05038, 0.9264, 0.05038, 0.9272, 0.05038, 0.8516, 0.05038, 0.8567, 0.05038, 0.8909, 0.05038, 0.892, 0.05038, 0.8507, 0.05038, 0.8913, 0.05038, 0.8924, 0.05038, 0.892, 0.05038, 0.8909, 0.05038, 0.8516, 0.05038, 0.9272, 0.05038, 0.8924, 0.02782, 0.8674, 0.02782, 0.9002, 0.02782, 0.8998, 0.02782, 0.8676, 0.02782, 0.8676, 0.02782, 0.8998, 0.02782, 0.9013, 0.02782, 0.8669, 0.02782, 0.8669, 0.02782, 0.9013, 0.02782, 0.9017, 0.02782, 0.8667, 0.02782, 0.8667, 0.02782, 0.9017, 0.02782, 0.9002, 0.02782, 0.8674, 0.02782, 0.8676, 0.02782, 0.8669, 0.02782, 0.8667, 0.02782, 0.8674, 0.02782, 0.9013, 0.02782, 0.8998, 0.02782, 0.9002, 0.02782, 0.9017, 0.02769, 0.8639, 0.02769, 0.8856, 0.02769, 0.8845, 0.02769, 0.8659, 0.02769, 0.8639, 0.02769, 0.8842, 0.05038, 0.9264, 0.05038, 0.9247, 0.05038, 0.9254, 0.05038, 0.9272, 0.05038, 0.9247, 0.05038, 0.9264, 0.05038, 0.9263, 0.05038, 0.9247, 0.02769, 0.8659, 0.02769, 0.8842, 0.02769, 0.866, 0.05078, 0.8741, 0.05078, 0.8011, 0.05078, 0.8085, 0.05078, 0.8702, 0.05078, 0.8011, 0.05078, 0.8741, 0.05078, 0.8743, 0.05078, 0.8025, 0.05078, 0.9223, 0.05078, 0.9201, 0.05078, 0.8743, 0.05078, 0.8741, 0.05078, 0.9112, 0.05078, 0.9223, 0.05078, 0.8741, 0.05078, 0.8702, 0.05078, 0.918, 0.05078, 0.9074, 0.05078, 0.8705, 0.05078, 0.8745, 0.05078, 0.8023, 0.05078, 0.8745, 0.05078, 0.8705, 0.05078, 0.8096, 0.05078, 0.9223, 0.05078, 0.9112, 0.05078, 0.9147, 0.05078, 0.9181, 0.05078, 0.918, 0.05078, 0.9201, 0.05078, 0.9175, 0.05038, 0.9253, 0.05038, 0.9247, 0.05038, 0.9263, 0.05038, 0.9271, 0.05078, 0.9141, 0.05078, 0.9074, 0.05078, 0.918, 0.05078, 0.9175, 0.05078, 0.9147, 0.05078, 0.9112, 0.05078, 0.9074, 0.05078, 0.9141, 0.05078, 0.8743, 0.05078, 0.9201, 0.05078, 0.918, 0.05078, 0.8745, 0.05078, 0.8025, 0.05078, 0.8743, 0.05078, 0.8745, 0.05078, 0.8023, 0.05078, 0.9181, 0.05078, 0.9201, 0.05078, 0.9223, 0.05078, 0.9175, 0.05078, 0.9201, 0.05078, 0.9181, 0.02782, 0.918, 0.02769, 0.8856, 0.02773, 0.8799, 0.02782, 0.918, 0.02769, 0.8652, 0.02769, 0.8659, 0.02769, 0.866, 0.02769, 0.8652, 0.02769, 0.8628, 0.02769, 0.8618, 0.02769, 0.8639, 0.02769, 0.8639, 0.02769, 0.866, 0.02769, 0.8842, 0.02769, 0.8841, 0.02782, 0.918, 0.02782, 0.918, 0.02769, 0.8841, 0.02769, 0.8842, 0.02782, 0.918, 0.02782, 0.918, 0.02782, 0.918, 0.02782, 0.918, 0.02782, 0.918, 0.02782, 0.918, 0.02782, 0.918, 0.02769, 0.8856, 0.02782, 0.918, 0.02769, 0.8856, 0.02769, 0.8639, 0.02769, 0.8618, 0.02769, 0.8842, 0.02782, 0.918, 0.02782, 0.918, 0.02769, 0.8842, 0.02769, 0.8639, 0.02769, 0.8845, 0.625, 0.4461, 0.625, 0.5, 0.375, 0.5, 0.3766, 0.4495, 0.375, 0.5, 0.625, 0.5, 0.625, 0.75, 0.375, 0.75, 0.375, 0.8005, 0.375, 0.75, 0.625, 0.75, 0.625, 0.8039, 0.375, 0.5, 0.375, 0.75, 0.3245, 0.75, 0.3245, 0.5, 0.6789, 0.75, 0.625, 0.75, 0.625, 0.5, 0.6789, 0.5])
me_cube_001.materials.append(mat_palette_002)
me_cube_001.use_remesh_fix_poles = True
me_cube_001.use_remesh_preserve_attributes = False
me_cube_001.update()
me_hammer = bpy.data.meshes.new('Hammer')
me_hammer.from_pydata([(0.02284, -0.02284, -0.09065), (0.02284, -0.02284, 0.167), (-0.02284, -0.02284, -0.09065), (-0.02284, -0.02284, 0.167), (0.02284, 0.02284, -0.09065), (0.02284, 0.02284, 0.167), (-0.02284, 0.02284, -0.09065), (-0.02284, 0.02284, 0.167), (0.106, -0.04172, 0.1711), (-0.106, -0.04172, 0.1711), (-0.106, 0.04172, 0.1711), (0.106, 0.04172, 0.1711), (0.106, -0.04172, 0.3525), (-0.106, -0.04172, 0.2761), (-0.106, 0.04172, 0.2761), (0.106, 0.04172, 0.3525)], [], [(0, 1, 3, 2), (2, 3, 7, 6), (6, 7, 5, 4), (4, 5, 1, 0), (2, 6, 4, 0), (7, 3, 9, 10), (8, 11, 15, 12), (5, 7, 10, 11), (3, 1, 8, 9), (1, 5, 11, 8), (14, 13, 12, 15), (10, 9, 13, 14), (11, 10, 14, 15), (9, 8, 12, 13)])
_uv = me_hammer.uv_layers.new(name='UVMap')
_uv.uv.foreach_set('vector', [0.05108, 0.8329, 0.05108, 0.9078, 0.05108, 0.9078, 0.05108, 0.8329, 0.05108, 0.8329, 0.05108, 0.9078, 0.05108, 0.9084, 0.05108, 0.8315, 0.05108, 0.8315, 0.05108, 0.9084, 0.05108, 0.9085, 0.05108, 0.8314, 0.05108, 0.8314, 0.05108, 0.9085, 0.05108, 0.9078, 0.05108, 0.8329, 0.05108, 0.8329, 0.05108, 0.8315, 0.05108, 0.8314, 0.05108, 0.8329, 0.02028, 0.8388, 0.02028, 0.8383, 0.02028, 0.8395, 0.02028, 0.8404, 0.02028, 0.8396, 0.02028, 0.8405, 0.02028, 0.9076, 0.02028, 0.9039, 0.02028, 0.8388, 0.02028, 0.8388, 0.02028, 0.8404, 0.02028, 0.8405, 0.02028, 0.8383, 0.02028, 0.8383, 0.02028, 0.8396, 0.02028, 0.8395, 0.02028, 0.8383, 0.02028, 0.8388, 0.02028, 0.8405, 0.02028, 0.8396, 0.02028, 0.8789, 0.02028, 0.8764, 0.02028, 0.9039, 0.02028, 0.9076, 0.02028, 0.8404, 0.02028, 0.8395, 0.02028, 0.8764, 0.02028, 0.8789, 0.02028, 0.8405, 0.02028, 0.8404, 0.02028, 0.8789, 0.02028, 0.9076, 0.02028, 0.8395, 0.02028, 0.8396, 0.02028, 0.9039, 0.02028, 0.8764])
me_hammer.materials.append(mat_palette)
me_hammer.use_remesh_fix_poles = True
me_hammer.use_remesh_preserve_attributes = False
me_hammer.update()
me_cube = bpy.data.meshes.new('Cube')
me_cube.from_pydata([(0.02051, -0.007, -0.1692), (0.02051, -0.1551, 0.1555), (0.0425, -0.007, -0.1692), (0.0425, -0.1551, 0.1555), (0.02051, -0.123, -0.01835), (0.0425, -0.123, -0.01835), (0.02051, 0.007, -0.1692), (0.02051, 0.1551, 0.1555), (0.0425, 0.007, -0.1692), (0.0425, 0.1551, 0.1555), (0.02051, 0.0, -0.1692), (0.02051, 0.0, 0.2194), (0.0425, 0.0, -0.1692), (0.0425, 0.0, 0.2194), (0.02051, 0.123, -0.01835), (0.0425, 0.123, -0.01835), (0.0425, 0.0, 0.0251), (0.02051, 0.0, 0.0251)], [], [(16, 13, 3, 5), (5, 3, 1, 4), (10, 12, 2, 0), (13, 11, 1, 3), (4, 1, 11, 17), (0, 4, 17, 10), (2, 5, 4, 0), (12, 16, 5, 2), (16, 15, 9, 13), (15, 14, 7, 9), (10, 6, 8, 12), (13, 9, 7, 11), (14, 17, 11, 7), (6, 10, 17, 14), (8, 6, 14, 15), (12, 8, 15, 16)])
_uv = me_cube.uv_layers.new(name='UVMap')
_uv.uv.foreach_set('vector', [0.5, 0.625, 0.625, 0.625, 0.625, 0.75, 0.5, 0.75, 0.5, 0.75, 0.625, 0.75, 0.625, 1.0, 0.5, 1.0, 0.125, 0.625, 0.375, 0.625, 0.375, 0.75, 0.125, 0.75, 0.625, 0.625, 0.875, 0.625, 0.875, 0.75, 0.625, 0.75, 0.5, 0.0, 0.625, 0.0, 0.625, 0.125, 0.5, 0.125, 0.375, 0.0, 0.5, 0.0, 0.5, 0.125, 0.375, 0.125, 0.375, 0.75, 0.5, 0.75, 0.5, 1.0, 0.375, 1.0, 0.375, 0.625, 0.5, 0.625, 0.5, 0.75, 0.375, 0.75, 0.5, 0.625, 0.5, 0.75, 0.625, 0.75, 0.625, 0.625, 0.5, 0.75, 0.5, 1.0, 0.625, 1.0, 0.625, 0.75, 0.125, 0.625, 0.125, 0.75, 0.375, 0.75, 0.375, 0.625, 0.625, 0.625, 0.625, 0.75, 0.875, 0.75, 0.875, 0.625, 0.5, 0.0, 0.5, 0.125, 0.625, 0.125, 0.625, 0.0, 0.375, 0.0, 0.375, 0.125, 0.5, 0.125, 0.5, 0.0, 0.375, 0.75, 0.375, 1.0, 0.5, 1.0, 0.5, 0.75, 0.375, 0.625, 0.375, 0.75, 0.5, 0.75, 0.5, 0.625])
me_cube.use_remesh_fix_poles = True
me_cube.use_remesh_preserve_attributes = False
me_cube.update()
arm_armature = bpy.data.armatures.new('Armature')  # bones are not reproduced

# ---- objects
ob_humanoid = bpy.data.objects.new('Humanoid', me_cube_007)
ob_armature = bpy.data.objects.new('Armature', arm_armature)
ob_humanoid_001 = bpy.data.objects.new('Humanoid.001', me_cube_001)
ob_hammer = bpy.data.objects.new('Hammer', me_hammer)
ob_shield = bpy.data.objects.new('Shield', me_cube)
ob_empty = bpy.data.objects.new('Empty', None)

# ---- transforms, parenting, visibility, modifiers, constraints
ob_humanoid.location = (0.0, 0.0, 0.0)
_vg = ob_humanoid.vertex_groups.new(name='Root')
_vg = ob_humanoid.vertex_groups.new(name='HIp')
_vg = ob_humanoid.vertex_groups.new(name='Chest')
_vg = ob_humanoid.vertex_groups.new(name='Head')
_vg = ob_humanoid.vertex_groups.new(name='hand_l')
_vg = ob_humanoid.vertex_groups.new(name='hand_r')
_vg = ob_humanoid.vertex_groups.new(name='leg_l')
_vg = ob_humanoid.vertex_groups.new(name='foot_l')
_vg = ob_humanoid.vertex_groups.new(name='leg_r')
_vg = ob_humanoid.vertex_groups.new(name='foot_r')
_vg = ob_humanoid.vertex_groups.new(name='Ponytail')
_m = ob_humanoid.modifiers.new('Mirror', 'MIRROR')
_m = ob_humanoid.modifiers.new('Subdivision', 'SUBSURF')
_m.render_levels = 1
ob_armature.location = (0.0, 0.0, 0.0)
ob_armature.show_in_front = True
ob_humanoid_001.location = (0.7223, 0.0, 0.0)
_vg = ob_humanoid_001.vertex_groups.new(name='Root')
_vg = ob_humanoid_001.vertex_groups.new(name='HIp')
_vg = ob_humanoid_001.vertex_groups.new(name='Chest')
_vg = ob_humanoid_001.vertex_groups.new(name='Head')
_vg = ob_humanoid_001.vertex_groups.new(name='hand_l')
_vg = ob_humanoid_001.vertex_groups.new(name='hand_r')
_vg = ob_humanoid_001.vertex_groups.new(name='leg_l')
_vg = ob_humanoid_001.vertex_groups.new(name='foot_l')
_vg = ob_humanoid_001.vertex_groups.new(name='leg_r')
_vg = ob_humanoid_001.vertex_groups.new(name='foot_r')
_vg = ob_humanoid_001.vertex_groups.new(name='Ponytail')
_m = ob_humanoid_001.modifiers.new('Mirror', 'MIRROR')
ob_hammer.parent = ob_armature
ob_hammer.location = (0.3009, -0.005324, 0.2058)
ob_hammer.rotation_euler = (0.0, -0.0, -1.192e-07)
_vg = ob_hammer.vertex_groups.new(name='Root')
_vg = ob_hammer.vertex_groups.new(name='HIp')
_vg = ob_hammer.vertex_groups.new(name='Chest')
_vg = ob_hammer.vertex_groups.new(name='Head')
_vg = ob_hammer.vertex_groups.new(name='Ponytail')
_vg = ob_hammer.vertex_groups.new(name='hand_l')
_vg = ob_hammer.vertex_groups.new(name='hand_r')
_vg.add([0, 1, 2, 3, 4, 5, 6, 7, 8, 9, 10, 11, 12, 13, 14, 15], 1.0, 'REPLACE')
_vg = ob_hammer.vertex_groups.new(name='leg_l')
_vg = ob_hammer.vertex_groups.new(name='foot_l')
_vg = ob_hammer.vertex_groups.new(name='leg_r')
_vg = ob_hammer.vertex_groups.new(name='foot_r')
_m = ob_hammer.modifiers.new('Armature', 'ARMATURE')
_m.object = ob_armature
ob_shield.parent = ob_armature
ob_shield.location = (-0.37, -0.007277, 0.1917)
_vg = ob_shield.vertex_groups.new(name='hand_l')
_vg.add([0, 1, 2, 3, 4, 5, 6, 7, 8, 9, 10, 11, 12, 13, 14, 15, 16, 17], 1.0, 'REPLACE')
_m = ob_shield.modifiers.new('Armature', 'ARMATURE')
_m.object = ob_armature
ob_empty.location = (-0.3903, -5.812e-09, -0.04326)
ob_empty.rotation_euler = (1.571, 0.0, 3.142)
ob_empty.scale = (0.2544, 0.2544, 1.0)
ob_empty.empty_display_type = 'IMAGE'
ob_empty.empty_display_size = 5.0
ob_empty.use_empty_image_alpha = True
ob_empty.color = (1.0, 1.0, 1.0, 0.1349)

# ---- collection membership
col_collection.objects.link(ob_humanoid)
col_collection.objects.link(ob_armature)
col_collection.objects.link(ob_humanoid_001)
col_collection_2.objects.link(ob_hammer)
col_collection_2.objects.link(ob_shield)
col_collection_2.objects.link(ob_empty)

# ---- scene / render settings (as saved in the file)
scene.frame_start = 1; scene.frame_end = 250; scene.frame_set(81)
scene.render.engine = 'BLENDER_EEVEE_NEXT'
scene.cycles.use_denoising = False
scene.cycles.samples = 128
scene.cycles.sampling_pattern = 'TABULATED_SOBOL'
scene.cycles.use_adaptive_sampling = False
scene.cycles.use_light_tree = False
scene.view_settings.view_transform = 'Filmic'
bpy.context.view_layer.update()

# ---- added for rendering (the .blend has no active camera and no usable light): camera, sun
cam_auto = bpy.data.cameras.new('AutoCamera')
cam_auto.lens = 50.0
cam_auto.sensor_width = 36.0
cam_auto.clip_end = 1000.0
ob_auto_camera = bpy.data.objects.new('AutoCamera', cam_auto)
scene.collection.objects.link(ob_auto_camera)
ob_auto_camera.location = (1.79796, -1.72886, 1.44159)
ob_auto_camera.rotation_euler = (1.09748, -7.21219e-08, 0.694738)
scene.camera = ob_auto_camera
light_auto_sun = bpy.data.lights.new('AutoSun', 'SUN')
light_auto_sun.energy = 3.0
light_auto_sun.angle = 0.0523599
ob_auto_sun = bpy.data.objects.new('AutoSun', light_auto_sun)
scene.collection.objects.link(ob_auto_sun)
ob_auto_sun.rotation_euler = (0.872665, 0.174533, 0.523599)
bpy.context.view_layer.update()
